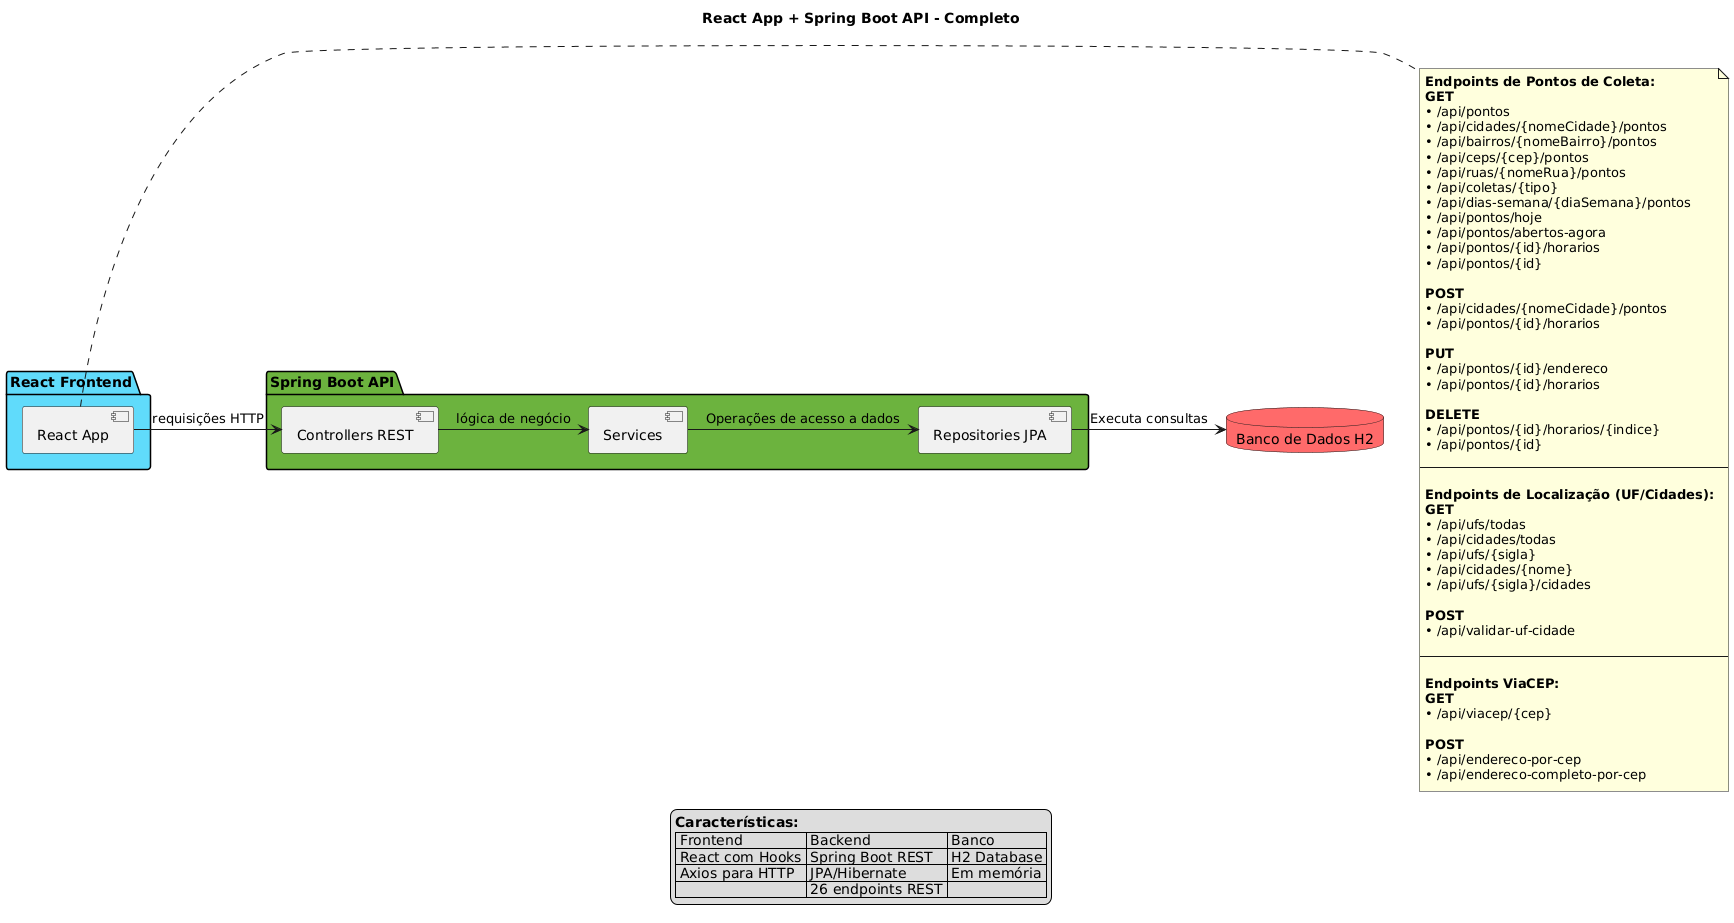

The diagram above was rendered by PlantUML. Its source (embedded in the PNG):
@startuml
title React App + Spring Boot API - Completo

package "React Frontend" #61DAFB {
  [React App]
}

package "Spring Boot API" #6DB33F {
  [Controllers REST]
  [Services]
  [Repositories JPA]
}

database "Banco de Dados H2" #FF6B6B 

[React App] -> [Controllers REST] : requisições HTTP
[Controllers REST] -> [Services] : lógica de negócio
[Services] -> [Repositories JPA] : Operações de acesso a dados
[Repositories JPA] -> [Banco de Dados H2] : Executa consultas 

note right of [React App]
  <b>Endpoints de Pontos de Coleta:</b>
  <b>GET</b>
  • /api/pontos
  • /api/cidades/{nomeCidade}/pontos
  • /api/bairros/{nomeBairro}/pontos
  • /api/ceps/{cep}/pontos
  • /api/ruas/{nomeRua}/pontos
  • /api/coletas/{tipo}
  • /api/dias-semana/{diaSemana}/pontos
  • /api/pontos/hoje
  • /api/pontos/abertos-agora
  • /api/pontos/{id}/horarios
  • /api/pontos/{id}
  
  <b>POST</b>
  • /api/cidades/{nomeCidade}/pontos
  • /api/pontos/{id}/horarios
  
  <b>PUT</b>
  • /api/pontos/{id}/endereco
  • /api/pontos/{id}/horarios
  
  <b>DELETE</b>
  • /api/pontos/{id}/horarios/{indice}
  • /api/pontos/{id}
  
  ---
  
  <b>Endpoints de Localização (UF/Cidades):</b>
  <b>GET</b>
  • /api/ufs/todas
  • /api/cidades/todas
  • /api/ufs/{sigla}
  • /api/cidades/{nome}
  • /api/ufs/{sigla}/cidades
  
  <b>POST</b>
  • /api/validar-uf-cidade
  
  ---
  
  <b>Endpoints ViaCEP:</b>
  <b>GET</b>
  • /api/viacep/{cep}
  
  <b>POST</b>
  • /api/endereco-por-cep
  • /api/endereco-completo-por-cep
end note

legend bottom
  <b>Características:</b>
  | Frontend | Backend | Banco |
  | React com Hooks | Spring Boot REST | H2 Database |
  | Axios para HTTP | JPA/Hibernate | Em memória |
  | | 26 endpoints REST | |
end legend
@enduml